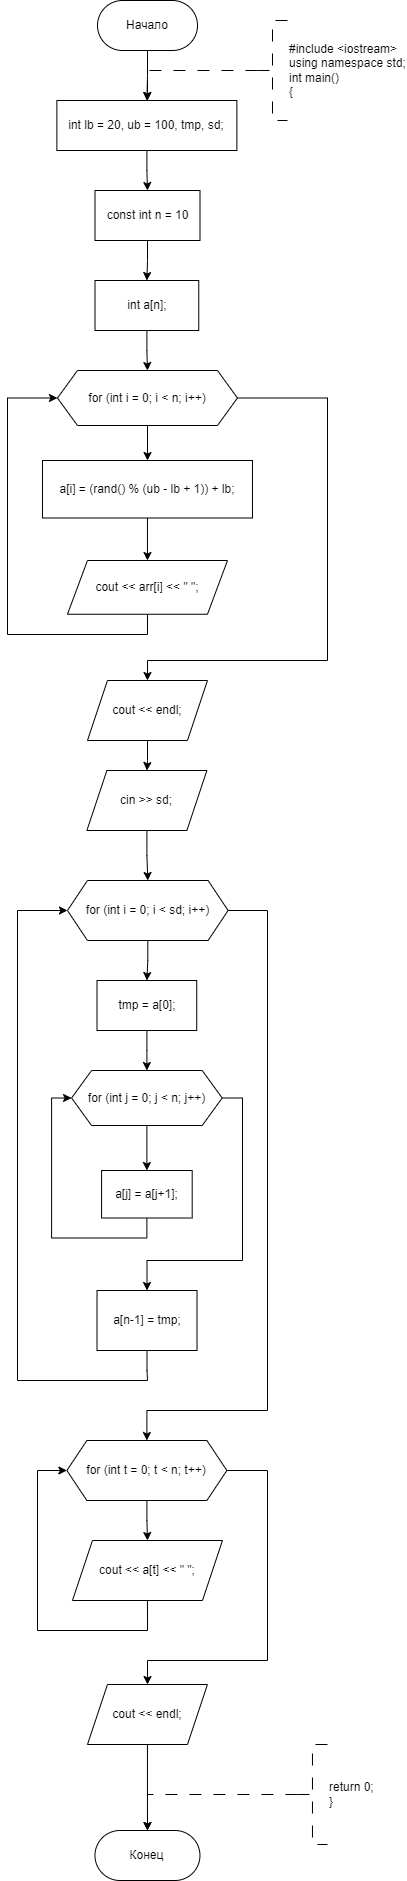

The diagram above was exported from draw.io. Its source (the exported page's mxGraphModel, read from the mxfile embedded in the PNG):
<mxGraphModel dx="1009" dy="669" grid="1" gridSize="10" guides="1" tooltips="1" connect="1" arrows="1" fold="1" page="1" pageScale="1" pageWidth="827" pageHeight="1169" math="0" shadow="0">
  <root>
    <mxCell id="WIyWlLk6GJQsqaUBKTNV-0" />
    <mxCell id="WIyWlLk6GJQsqaUBKTNV-1" parent="WIyWlLk6GJQsqaUBKTNV-0" />
    <mxCell id="cIA8ymqUoOUv_UjENAOg-0" value="" style="edgeStyle=orthogonalEdgeStyle;rounded=0;orthogonalLoop=1;jettySize=auto;html=1;" parent="WIyWlLk6GJQsqaUBKTNV-1" source="cIA8ymqUoOUv_UjENAOg-1" target="cIA8ymqUoOUv_UjENAOg-2" edge="1">
      <mxGeometry relative="1" as="geometry" />
    </mxCell>
    <mxCell id="cIA8ymqUoOUv_UjENAOg-1" value="Начало" style="rounded=1;whiteSpace=wrap;html=1;arcSize=50;" parent="WIyWlLk6GJQsqaUBKTNV-1" vertex="1">
      <mxGeometry x="240" y="200" width="100" height="50" as="geometry" />
    </mxCell>
    <mxCell id="cIA8ymqUoOUv_UjENAOg-19" value="" style="edgeStyle=orthogonalEdgeStyle;rounded=0;orthogonalLoop=1;jettySize=auto;html=1;" parent="WIyWlLk6GJQsqaUBKTNV-1" source="cIA8ymqUoOUv_UjENAOg-2" target="cIA8ymqUoOUv_UjENAOg-6" edge="1">
      <mxGeometry relative="1" as="geometry" />
    </mxCell>
    <mxCell id="cIA8ymqUoOUv_UjENAOg-2" value="int lb = 20, ub = 100, tmp, sd;" style="rounded=0;whiteSpace=wrap;html=1;" parent="WIyWlLk6GJQsqaUBKTNV-1" vertex="1">
      <mxGeometry x="199.38" y="300" width="180" height="50" as="geometry" />
    </mxCell>
    <mxCell id="cIA8ymqUoOUv_UjENAOg-3" value="" style="edgeStyle=orthogonalEdgeStyle;rounded=0;orthogonalLoop=1;jettySize=auto;html=1;strokeWidth=1;dashed=1;dashPattern=12 12;" parent="WIyWlLk6GJQsqaUBKTNV-1" source="cIA8ymqUoOUv_UjENAOg-4" target="cIA8ymqUoOUv_UjENAOg-2" edge="1">
      <mxGeometry relative="1" as="geometry">
        <Array as="points">
          <mxPoint x="290" y="270" />
        </Array>
      </mxGeometry>
    </mxCell>
    <mxCell id="cIA8ymqUoOUv_UjENAOg-4" value="#include &amp;lt;iostream&amp;gt;&lt;br&gt;using namespace std;&lt;br&gt;int main()&lt;br&gt;{" style="strokeWidth=1;html=1;shape=mxgraph.flowchart.annotation_2;align=left;labelPosition=right;pointerEvents=1;dashed=1;dashPattern=12 12;" parent="WIyWlLk6GJQsqaUBKTNV-1" vertex="1">
      <mxGeometry x="400" y="220" width="30" height="100" as="geometry" />
    </mxCell>
    <mxCell id="cIA8ymqUoOUv_UjENAOg-5" value="" style="edgeStyle=orthogonalEdgeStyle;rounded=0;orthogonalLoop=1;jettySize=auto;html=1;" parent="WIyWlLk6GJQsqaUBKTNV-1" source="cIA8ymqUoOUv_UjENAOg-6" target="cIA8ymqUoOUv_UjENAOg-8" edge="1">
      <mxGeometry relative="1" as="geometry" />
    </mxCell>
    <mxCell id="cIA8ymqUoOUv_UjENAOg-6" value="const int n = 10" style="rounded=0;whiteSpace=wrap;html=1;" parent="WIyWlLk6GJQsqaUBKTNV-1" vertex="1">
      <mxGeometry x="237.5" y="390" width="105" height="50" as="geometry" />
    </mxCell>
    <mxCell id="cIA8ymqUoOUv_UjENAOg-7" value="" style="edgeStyle=orthogonalEdgeStyle;rounded=0;orthogonalLoop=1;jettySize=auto;html=1;entryX=0.5;entryY=0;entryDx=0;entryDy=0;" parent="WIyWlLk6GJQsqaUBKTNV-1" source="cIA8ymqUoOUv_UjENAOg-8" target="cIA8ymqUoOUv_UjENAOg-13" edge="1">
      <mxGeometry relative="1" as="geometry">
        <mxPoint x="290.02857142857135" y="570" as="targetPoint" />
      </mxGeometry>
    </mxCell>
    <mxCell id="cIA8ymqUoOUv_UjENAOg-8" value="int a[n];" style="rounded=0;whiteSpace=wrap;html=1;" parent="WIyWlLk6GJQsqaUBKTNV-1" vertex="1">
      <mxGeometry x="237.5" y="480" width="103.75" height="50" as="geometry" />
    </mxCell>
    <mxCell id="cIA8ymqUoOUv_UjENAOg-11" value="" style="edgeStyle=orthogonalEdgeStyle;rounded=0;orthogonalLoop=1;jettySize=auto;html=1;" parent="WIyWlLk6GJQsqaUBKTNV-1" source="cIA8ymqUoOUv_UjENAOg-13" target="cIA8ymqUoOUv_UjENAOg-15" edge="1">
      <mxGeometry relative="1" as="geometry" />
    </mxCell>
    <mxCell id="cIA8ymqUoOUv_UjENAOg-12" value="" style="edgeStyle=orthogonalEdgeStyle;rounded=0;orthogonalLoop=1;jettySize=auto;html=1;exitX=1;exitY=0.5;exitDx=0;exitDy=0;entryX=0.5;entryY=0;entryDx=0;entryDy=0;" parent="WIyWlLk6GJQsqaUBKTNV-1" source="cIA8ymqUoOUv_UjENAOg-13" target="cIA8ymqUoOUv_UjENAOg-18" edge="1">
      <mxGeometry relative="1" as="geometry">
        <mxPoint x="449.97" y="590" as="sourcePoint" />
        <Array as="points">
          <mxPoint x="469.97" y="597" />
          <mxPoint x="469.97" y="860" />
          <mxPoint x="289.97" y="860" />
        </Array>
      </mxGeometry>
    </mxCell>
    <mxCell id="cIA8ymqUoOUv_UjENAOg-13" value="for (int i = 0; i &amp;lt; n; i++)" style="shape=hexagon;perimeter=hexagonPerimeter2;whiteSpace=wrap;html=1;fixedSize=1;rounded=0;" parent="WIyWlLk6GJQsqaUBKTNV-1" vertex="1">
      <mxGeometry x="199.97" y="570" width="180" height="55" as="geometry" />
    </mxCell>
    <mxCell id="cIA8ymqUoOUv_UjENAOg-14" value="" style="edgeStyle=orthogonalEdgeStyle;rounded=0;orthogonalLoop=1;jettySize=auto;html=1;" parent="WIyWlLk6GJQsqaUBKTNV-1" source="cIA8ymqUoOUv_UjENAOg-15" target="cIA8ymqUoOUv_UjENAOg-17" edge="1">
      <mxGeometry relative="1" as="geometry" />
    </mxCell>
    <mxCell id="cIA8ymqUoOUv_UjENAOg-15" value="a[i] = (rand() % (ub - lb + 1)) + lb;" style="whiteSpace=wrap;html=1;rounded=0;" parent="WIyWlLk6GJQsqaUBKTNV-1" vertex="1">
      <mxGeometry x="184.97" y="660" width="210" height="57.5" as="geometry" />
    </mxCell>
    <mxCell id="cIA8ymqUoOUv_UjENAOg-16" style="edgeStyle=orthogonalEdgeStyle;rounded=0;orthogonalLoop=1;jettySize=auto;html=1;exitX=0.5;exitY=1;exitDx=0;exitDy=0;entryX=0;entryY=0.5;entryDx=0;entryDy=0;" parent="WIyWlLk6GJQsqaUBKTNV-1" source="cIA8ymqUoOUv_UjENAOg-17" target="cIA8ymqUoOUv_UjENAOg-13" edge="1">
      <mxGeometry relative="1" as="geometry">
        <Array as="points">
          <mxPoint x="289.97" y="834" />
          <mxPoint x="149.97" y="834" />
          <mxPoint x="149.97" y="597" />
        </Array>
      </mxGeometry>
    </mxCell>
    <mxCell id="cIA8ymqUoOUv_UjENAOg-17" value="cout &amp;lt;&amp;lt; arr[i] &amp;lt;&amp;lt; &quot; &quot;;" style="shape=parallelogram;perimeter=parallelogramPerimeter;whiteSpace=wrap;html=1;fixedSize=1;rounded=0;" parent="WIyWlLk6GJQsqaUBKTNV-1" vertex="1">
      <mxGeometry x="209.97" y="760" width="160" height="53.75" as="geometry" />
    </mxCell>
    <mxCell id="cIA8ymqUoOUv_UjENAOg-53" value="" style="edgeStyle=orthogonalEdgeStyle;rounded=0;orthogonalLoop=1;jettySize=auto;html=1;" parent="WIyWlLk6GJQsqaUBKTNV-1" source="cIA8ymqUoOUv_UjENAOg-18" target="cIA8ymqUoOUv_UjENAOg-52" edge="1">
      <mxGeometry relative="1" as="geometry" />
    </mxCell>
    <mxCell id="cIA8ymqUoOUv_UjENAOg-18" value="cout &amp;lt;&amp;lt; endl;" style="shape=parallelogram;perimeter=parallelogramPerimeter;whiteSpace=wrap;html=1;fixedSize=1;rounded=0;" parent="WIyWlLk6GJQsqaUBKTNV-1" vertex="1">
      <mxGeometry x="229.97" y="880" width="120" height="60" as="geometry" />
    </mxCell>
    <mxCell id="cIA8ymqUoOUv_UjENAOg-55" value="" style="edgeStyle=orthogonalEdgeStyle;rounded=0;orthogonalLoop=1;jettySize=auto;html=1;" parent="WIyWlLk6GJQsqaUBKTNV-1" source="cIA8ymqUoOUv_UjENAOg-52" target="cIA8ymqUoOUv_UjENAOg-54" edge="1">
      <mxGeometry relative="1" as="geometry" />
    </mxCell>
    <mxCell id="cIA8ymqUoOUv_UjENAOg-52" value="cin &amp;gt;&amp;gt; sd;" style="shape=parallelogram;perimeter=parallelogramPerimeter;whiteSpace=wrap;html=1;fixedSize=1;rounded=0;" parent="WIyWlLk6GJQsqaUBKTNV-1" vertex="1">
      <mxGeometry x="229.38000000000002" y="970" width="120" height="60" as="geometry" />
    </mxCell>
    <mxCell id="cIA8ymqUoOUv_UjENAOg-57" value="" style="edgeStyle=orthogonalEdgeStyle;rounded=0;orthogonalLoop=1;jettySize=auto;html=1;" parent="WIyWlLk6GJQsqaUBKTNV-1" source="cIA8ymqUoOUv_UjENAOg-54" target="cIA8ymqUoOUv_UjENAOg-56" edge="1">
      <mxGeometry relative="1" as="geometry" />
    </mxCell>
    <mxCell id="cIA8ymqUoOUv_UjENAOg-76" style="edgeStyle=orthogonalEdgeStyle;rounded=0;orthogonalLoop=1;jettySize=auto;html=1;exitX=1;exitY=0.5;exitDx=0;exitDy=0;entryX=0.5;entryY=0;entryDx=0;entryDy=0;" parent="WIyWlLk6GJQsqaUBKTNV-1" source="cIA8ymqUoOUv_UjENAOg-54" target="cIA8ymqUoOUv_UjENAOg-68" edge="1">
      <mxGeometry relative="1" as="geometry">
        <Array as="points">
          <mxPoint x="410" y="1110" />
          <mxPoint x="410" y="1610" />
          <mxPoint x="289" y="1610" />
        </Array>
      </mxGeometry>
    </mxCell>
    <mxCell id="cIA8ymqUoOUv_UjENAOg-54" value="for (int i = 0; i &amp;lt; sd; i++)" style="shape=hexagon;perimeter=hexagonPerimeter2;whiteSpace=wrap;html=1;fixedSize=1;rounded=0;" parent="WIyWlLk6GJQsqaUBKTNV-1" vertex="1">
      <mxGeometry x="209.97" y="1080" width="160.62" height="60" as="geometry" />
    </mxCell>
    <mxCell id="cIA8ymqUoOUv_UjENAOg-59" value="" style="edgeStyle=orthogonalEdgeStyle;rounded=0;orthogonalLoop=1;jettySize=auto;html=1;" parent="WIyWlLk6GJQsqaUBKTNV-1" source="cIA8ymqUoOUv_UjENAOg-56" target="cIA8ymqUoOUv_UjENAOg-58" edge="1">
      <mxGeometry relative="1" as="geometry" />
    </mxCell>
    <mxCell id="cIA8ymqUoOUv_UjENAOg-56" value="tmp = a[0];" style="whiteSpace=wrap;html=1;rounded=0;" parent="WIyWlLk6GJQsqaUBKTNV-1" vertex="1">
      <mxGeometry x="239.52" y="1180" width="99.72" height="50" as="geometry" />
    </mxCell>
    <mxCell id="cIA8ymqUoOUv_UjENAOg-61" value="" style="edgeStyle=orthogonalEdgeStyle;rounded=0;orthogonalLoop=1;jettySize=auto;html=1;" parent="WIyWlLk6GJQsqaUBKTNV-1" source="cIA8ymqUoOUv_UjENAOg-58" target="cIA8ymqUoOUv_UjENAOg-60" edge="1">
      <mxGeometry relative="1" as="geometry" />
    </mxCell>
    <mxCell id="cIA8ymqUoOUv_UjENAOg-64" style="edgeStyle=orthogonalEdgeStyle;rounded=0;orthogonalLoop=1;jettySize=auto;html=1;exitX=1;exitY=0.5;exitDx=0;exitDy=0;entryX=0.5;entryY=0;entryDx=0;entryDy=0;" parent="WIyWlLk6GJQsqaUBKTNV-1" source="cIA8ymqUoOUv_UjENAOg-58" target="cIA8ymqUoOUv_UjENAOg-63" edge="1">
      <mxGeometry relative="1" as="geometry">
        <Array as="points">
          <mxPoint x="385" y="1297" />
          <mxPoint x="385" y="1460" />
          <mxPoint x="290" y="1460" />
        </Array>
      </mxGeometry>
    </mxCell>
    <mxCell id="cIA8ymqUoOUv_UjENAOg-58" value="for (int j = 0; j &amp;lt; n; j++)" style="shape=hexagon;perimeter=hexagonPerimeter2;whiteSpace=wrap;html=1;fixedSize=1;rounded=0;" parent="WIyWlLk6GJQsqaUBKTNV-1" vertex="1">
      <mxGeometry x="214.07" y="1270" width="150.62" height="55" as="geometry" />
    </mxCell>
    <mxCell id="cIA8ymqUoOUv_UjENAOg-62" style="edgeStyle=orthogonalEdgeStyle;rounded=0;orthogonalLoop=1;jettySize=auto;html=1;exitX=0.5;exitY=1;exitDx=0;exitDy=0;entryX=0;entryY=0.5;entryDx=0;entryDy=0;" parent="WIyWlLk6GJQsqaUBKTNV-1" source="cIA8ymqUoOUv_UjENAOg-60" target="cIA8ymqUoOUv_UjENAOg-58" edge="1">
      <mxGeometry relative="1" as="geometry" />
    </mxCell>
    <mxCell id="cIA8ymqUoOUv_UjENAOg-60" value="a[j] = a[j+1];" style="rounded=0;whiteSpace=wrap;html=1;" parent="WIyWlLk6GJQsqaUBKTNV-1" vertex="1">
      <mxGeometry x="244.07" y="1370" width="90.62" height="47.5" as="geometry" />
    </mxCell>
    <mxCell id="cIA8ymqUoOUv_UjENAOg-65" style="edgeStyle=orthogonalEdgeStyle;rounded=0;orthogonalLoop=1;jettySize=auto;html=1;exitX=0.5;exitY=1;exitDx=0;exitDy=0;entryX=0;entryY=0.5;entryDx=0;entryDy=0;" parent="WIyWlLk6GJQsqaUBKTNV-1" source="cIA8ymqUoOUv_UjENAOg-63" target="cIA8ymqUoOUv_UjENAOg-54" edge="1">
      <mxGeometry relative="1" as="geometry">
        <Array as="points">
          <mxPoint x="290" y="1570" />
          <mxPoint x="290" y="1580" />
          <mxPoint x="160" y="1580" />
          <mxPoint x="160" y="1110" />
        </Array>
      </mxGeometry>
    </mxCell>
    <mxCell id="cIA8ymqUoOUv_UjENAOg-63" value="a[n-1] = tmp;" style="whiteSpace=wrap;html=1;" parent="WIyWlLk6GJQsqaUBKTNV-1" vertex="1">
      <mxGeometry x="239.52" y="1490" width="100" height="60" as="geometry" />
    </mxCell>
    <mxCell id="cIA8ymqUoOUv_UjENAOg-66" value="" style="edgeStyle=orthogonalEdgeStyle;rounded=0;orthogonalLoop=1;jettySize=auto;html=1;" parent="WIyWlLk6GJQsqaUBKTNV-1" source="cIA8ymqUoOUv_UjENAOg-68" target="cIA8ymqUoOUv_UjENAOg-70" edge="1">
      <mxGeometry relative="1" as="geometry" />
    </mxCell>
    <mxCell id="cIA8ymqUoOUv_UjENAOg-67" value="" style="edgeStyle=orthogonalEdgeStyle;rounded=0;orthogonalLoop=1;jettySize=auto;html=1;" parent="WIyWlLk6GJQsqaUBKTNV-1" source="cIA8ymqUoOUv_UjENAOg-68" target="cIA8ymqUoOUv_UjENAOg-72" edge="1">
      <mxGeometry relative="1" as="geometry">
        <Array as="points">
          <mxPoint x="410" y="1670" />
          <mxPoint x="410" y="1860" />
          <mxPoint x="290" y="1860" />
        </Array>
      </mxGeometry>
    </mxCell>
    <mxCell id="cIA8ymqUoOUv_UjENAOg-68" value="for (int t = 0; t &amp;lt; n; t++)" style="shape=hexagon;perimeter=hexagonPerimeter2;whiteSpace=wrap;html=1;fixedSize=1;rounded=0;" parent="WIyWlLk6GJQsqaUBKTNV-1" vertex="1">
      <mxGeometry x="209.38" y="1640" width="160" height="60" as="geometry" />
    </mxCell>
    <mxCell id="cIA8ymqUoOUv_UjENAOg-69" style="edgeStyle=orthogonalEdgeStyle;rounded=0;orthogonalLoop=1;jettySize=auto;html=1;exitX=0.5;exitY=1;exitDx=0;exitDy=0;entryX=0;entryY=0.5;entryDx=0;entryDy=0;" parent="WIyWlLk6GJQsqaUBKTNV-1" source="cIA8ymqUoOUv_UjENAOg-70" target="cIA8ymqUoOUv_UjENAOg-68" edge="1">
      <mxGeometry relative="1" as="geometry">
        <Array as="points">
          <mxPoint x="290" y="1830" />
          <mxPoint x="180" y="1830" />
          <mxPoint x="180" y="1670" />
        </Array>
      </mxGeometry>
    </mxCell>
    <mxCell id="cIA8ymqUoOUv_UjENAOg-70" value="cout &amp;lt;&amp;lt; a[t] &amp;lt;&amp;lt; &quot; &quot;;" style="shape=parallelogram;perimeter=parallelogramPerimeter;whiteSpace=wrap;html=1;fixedSize=1;rounded=0;" parent="WIyWlLk6GJQsqaUBKTNV-1" vertex="1">
      <mxGeometry x="214.97" y="1740" width="150" height="60" as="geometry" />
    </mxCell>
    <mxCell id="cIA8ymqUoOUv_UjENAOg-71" value="" style="edgeStyle=orthogonalEdgeStyle;rounded=0;orthogonalLoop=1;jettySize=auto;html=1;" parent="WIyWlLk6GJQsqaUBKTNV-1" source="cIA8ymqUoOUv_UjENAOg-72" target="cIA8ymqUoOUv_UjENAOg-73" edge="1">
      <mxGeometry relative="1" as="geometry" />
    </mxCell>
    <mxCell id="cIA8ymqUoOUv_UjENAOg-72" value="cout &amp;lt;&amp;lt; endl;" style="shape=parallelogram;perimeter=parallelogramPerimeter;whiteSpace=wrap;html=1;fixedSize=1;rounded=0;" parent="WIyWlLk6GJQsqaUBKTNV-1" vertex="1">
      <mxGeometry x="229.97" y="1884" width="120" height="60" as="geometry" />
    </mxCell>
    <mxCell id="cIA8ymqUoOUv_UjENAOg-73" value="Конец" style="rounded=1;whiteSpace=wrap;html=1;arcSize=50;" parent="WIyWlLk6GJQsqaUBKTNV-1" vertex="1">
      <mxGeometry x="237.47" y="2030" width="105" height="50" as="geometry" />
    </mxCell>
    <mxCell id="cIA8ymqUoOUv_UjENAOg-74" value="return 0;&lt;br&gt;}" style="strokeWidth=1;html=1;shape=mxgraph.flowchart.annotation_2;align=left;labelPosition=right;pointerEvents=1;dashed=1;dashPattern=12 12;" parent="WIyWlLk6GJQsqaUBKTNV-1" vertex="1">
      <mxGeometry x="439.97" y="1944" width="30" height="100" as="geometry" />
    </mxCell>
    <mxCell id="cIA8ymqUoOUv_UjENAOg-75" value="" style="edgeStyle=orthogonalEdgeStyle;rounded=0;orthogonalLoop=1;jettySize=auto;html=1;strokeWidth=1;dashed=1;dashPattern=12 12;exitX=0;exitY=0.5;exitDx=0;exitDy=0;exitPerimeter=0;entryX=0.5;entryY=0;entryDx=0;entryDy=0;" parent="WIyWlLk6GJQsqaUBKTNV-1" source="cIA8ymqUoOUv_UjENAOg-74" target="cIA8ymqUoOUv_UjENAOg-73" edge="1">
      <mxGeometry relative="1" as="geometry">
        <mxPoint x="419.97" y="1979" as="sourcePoint" />
        <mxPoint x="309.97" y="2009" as="targetPoint" />
        <Array as="points">
          <mxPoint x="289.97" y="1994" />
        </Array>
      </mxGeometry>
    </mxCell>
  </root>
</mxGraphModel>